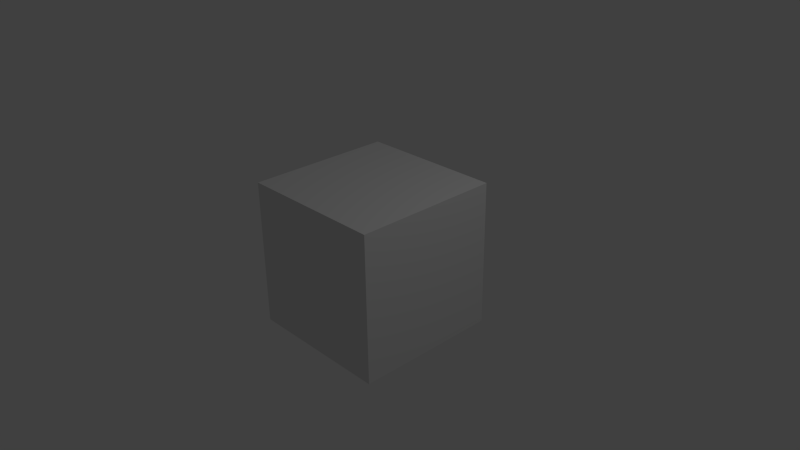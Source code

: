 # Source: Snowman.blend  (saved by Blender 2.74.0; exported with 4.5.12 LTS)
import bpy
from mathutils import Matrix  # noqa: F401  (used for matrix-valued properties, if any)

bpy.ops.wm.read_factory_settings(use_empty=True)
scene = bpy.context.scene
scene.name = 'Scene'

# ---- collections
col_collection_1 = bpy.data.collections.new('Collection 1'); scene.collection.children.link(col_collection_1)

# ---- materials (node trees are filled in below, after node groups)
mat_material = bpy.data.materials.new('Material')
mat_material.alpha_threshold = 0.0
mat_material.use_transparent_shadow = False
mat_material.roughness = 0.5
mat_material.line_color = (0.0, 0.0, 0.0, 1.0)

# ---- material node trees

# ---- world
world_world = bpy.data.worlds.new('World'); scene.world = world_world
world_world.color = (0.05088, 0.05088, 0.05088)
world_world.use_sun_shadow = False
world_world.sun_shadow_jitter_overblur = 0.0
world_world.cycles.sampling_method = 'MANUAL'
world_world.cycles.sample_map_resolution = 256

# ---- cameras
cam_camera = bpy.data.cameras.new('Camera')
cam_camera.clip_end = 100.0
cam_camera.lens = 35.0
cam_camera.sensor_width = 32.0
cam_camera.sensor_height = 18.0
cam_camera.ortho_scale = 7.314
cam_camera.dof.focus_distance = 0.0
cam_camera.dof.aperture_fstop = 128.0

# ---- lights
light_lamp = bpy.data.lights.new('Lamp', 'POINT')
light_lamp.transmission_factor = 0.0
light_lamp.cutoff_distance = 30.0
light_lamp.energy = 100.0
light_lamp.shadow_buffer_clip_start = 1.001
light_lamp.shadow_soft_size = 0.1
light_lamp.shadow_maximum_resolution = 0.006
light_lamp.use_absolute_resolution = True
light_lamp.cycles.use_multiple_importance_sampling = False

# ---- meshes
me_cube = bpy.data.meshes.new('Cube')
me_cube.from_pydata([(1.0, 1.0, -1.0), (1.0, -1.0, -1.0), (-1.0, -1.0, -1.0), (-1.0, 1.0, -1.0), (1.0, 1.0, 1.0), (1.0, -1.0, 1.0), (-1.0, -1.0, 1.0), (-1.0, 1.0, 1.0)], [], [(0, 1, 2, 3), (4, 7, 6, 5), (0, 4, 5, 1), (1, 5, 6, 2), (2, 6, 7, 3), (4, 0, 3, 7)])
me_cube.materials.append(mat_material)
me_cube.use_remesh_preserve_volume = False
me_cube.use_remesh_preserve_attributes = False
me_cube.use_mirror_vertex_groups = False
me_cube.update()

# ---- objects
ob_cube = bpy.data.objects.new('Cube', me_cube)
ob_lamp = bpy.data.objects.new('Lamp', light_lamp)
ob_camera = bpy.data.objects.new('Camera', cam_camera)

# ---- transforms, parenting, visibility, modifiers, constraints
ob_cube.location = (0.0, 0.0, 0.0)
ob_cube.lock_rotations_4d = False
ob_cube.empty_display_type = 'ARROWS'
ob_cube.lineart.crease_threshold = 0.0
ob_lamp.location = (4.076, 1.005, 5.904)
ob_lamp.rotation_euler = (0.6503, 0.05522, 1.866)
ob_lamp.lock_rotations_4d = False
ob_lamp.empty_display_type = 'ARROWS'
ob_lamp.color = (0.0, 0.0, 0.0, 0.0)
ob_lamp.lineart.crease_threshold = 0.0
ob_camera.location = (7.481, -6.508, 5.344)
ob_camera.rotation_euler = (1.109, 0.01082, 0.8149)
ob_camera.lock_rotations_4d = False
ob_camera.empty_display_type = 'ARROWS'
ob_camera.color = (0.0, 0.0, 0.0, 0.0)
ob_camera.display_type = 'WIRE'
ob_camera.lineart.crease_threshold = 0.0

# ---- collection membership
col_collection_1.objects.link(ob_cube)
col_collection_1.objects.link(ob_lamp)
col_collection_1.objects.link(ob_camera)

# ---- scene / render settings (as saved in the file)
scene.camera = ob_camera
scene.frame_start = 1; scene.frame_end = 250; scene.frame_set(1)
scene.render.engine = 'BLENDER_EEVEE_NEXT'
scene.render.resolution_percentage = 50
scene.render.dither_intensity = 0.0
scene.cycles.use_denoising = False
scene.cycles.samples = 10
scene.cycles.sampling_pattern = 'TABULATED_SOBOL'
scene.cycles.light_sampling_threshold = 0.0
scene.cycles.use_adaptive_sampling = False
scene.cycles.use_light_tree = False
scene.cycles.blur_glossy = 0.0
scene.cycles.pixel_filter_type = 'GAUSSIAN'
scene.cycles.sample_clamp_indirect = 0.0
scene.view_settings.view_transform = 'Standard'
bpy.context.view_layer.update()
